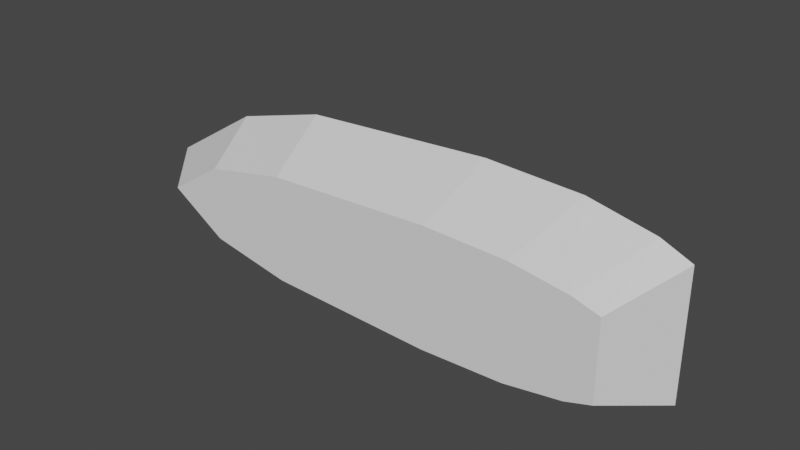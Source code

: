 # Source: MediumShip.blend  (saved by Blender 2.93.21; exported with 4.5.12 LTS)
import bpy
from mathutils import Matrix  # noqa: F401  (used for matrix-valued properties, if any)

bpy.ops.wm.read_factory_settings(use_empty=True)
scene = bpy.context.scene
scene.name = 'Scene'

# ---- collections
col_collection = bpy.data.collections.new('Collection'); scene.collection.children.link(col_collection)

# ---- world
world_world = bpy.data.worlds.new('World'); scene.world = world_world
world_world.use_nodes = True; world_world.node_tree.nodes.clear()
_N = world_world.node_tree.nodes; _L = world_world.node_tree.links
n0 = _N.new('ShaderNodeOutputWorld'); n0.name = 'World Output'; n0.location = (300, 300)
n1 = _N.new('ShaderNodeBackground'); n1.name = 'Background'; n1.location = (10, 300)
n1.inputs[0].default_value = (0.05088, 0.05088, 0.05088, 1.0)
_L.new(n1.outputs[0], n0.inputs[0])
n0.is_active_output = True
world_world.color = (0.05088, 0.05088, 0.05088)
world_world.use_sun_shadow = False
world_world.sun_shadow_jitter_overblur = 0.0

# ---- meshes
me_cube_001 = bpy.data.meshes.new('Cube.001')
me_cube_001.from_pydata([(-0.2685, -2.235e-08, 0.1816), (-0.3305, 0.2478, 0.2955), (-0.2685, 2.235e-08, -0.1816), (-0.3305, 0.2478, -0.2955), (0.3029, -2.495e-08, 0.2031), (0.3305, 0.2478, 0.3305), (0.3029, 2.495e-08, -0.2031), (0.3305, 0.2478, -0.3305), (-0.5543, -1.49e-08, 0.1266), (-0.6609, 0.2478, 0.2059), (-0.5543, 1.49e-08, -0.1266), (-0.6609, 0.2478, -0.2059), (0.5886, -2.235e-08, 0.1928), (0.6609, 0.2478, 0.3137), (0.5886, 2.235e-08, -0.1928), (0.6609, 0.2478, -0.3137), (-0.753, 0.0, 0.0), (-0.9914, 0.2478, 1.871e-08), (-0.753, 0.0, 0.0), (-0.9914, 0.2478, 1.871e-08), (0.8743, -2.235e-08, 0.1345), (0.9914, 0.2478, 0.2189), (0.8743, 2.235e-08, -0.1345), (0.9914, 0.2478, -0.2189), (0.8877, 0.2478, 0.2641), (0.8877, 0.2478, -0.2641), (0.7847, 2.235e-08, -0.1624), (0.7847, -2.235e-08, 0.1624), (-0.2455, 0.2354, -0.1502), (-0.2455, 0.2354, 0.1502), (-0.09391, 0.5358, -0.1051), (-0.09391, 0.5358, 0.1051), (0.7652, 0.2354, -0.1502), (0.7652, 0.2354, 0.1502), (0.6136, 0.5358, -0.1051), (0.6136, 0.5358, 0.1051)], [], [(1, 3, 11, 9), (2, 3, 7, 6), (5, 4, 12, 13), (4, 5, 1, 0), (2, 6, 4, 0), (7, 3, 1, 5), (11, 10, 18, 19), (2, 0, 8, 10), (3, 2, 10, 11), (0, 1, 9, 8), (25, 24, 21, 23), (4, 6, 14, 12), (7, 5, 13, 15), (6, 7, 15, 14), (16, 17, 19, 18), (8, 9, 17, 16), (9, 11, 19, 17), (10, 8, 16, 18), (22, 23, 21, 20), (26, 25, 23, 22), (24, 27, 20, 21), (27, 26, 22, 20), (12, 14, 26, 27), (13, 12, 27, 24), (14, 15, 25, 26), (15, 13, 24, 25), (28, 29, 31, 30), (30, 31, 35, 34), (34, 35, 33, 32), (32, 33, 29, 28), (30, 34, 32, 28), (35, 31, 29, 33)])
_uv = me_cube_001.uv_layers.new(name='UVMap')
_uv.uv.foreach_set('vector', [0.875, 0.75, 0.875, 0.5, 0.875, 0.5, 0.875, 0.75, 0.375, 0.25, 0.625, 0.25, 0.625, 0.5, 0.375, 0.5, 0.625, 0.75, 0.375, 0.75, 0.375, 0.75, 0.625, 0.75, 0.375, 0.75, 0.625, 0.75, 0.625, 1.0, 0.375, 1.0, 0.125, 0.5, 0.375, 0.5, 0.375, 0.75, 0.125, 0.75, 0.625, 0.5, 0.875, 0.5, 0.875, 0.75, 0.625, 0.75, 0.625, 0.25, 0.375, 0.25, 0.375, 0.25, 0.625, 0.25, 0.125, 0.5, 0.125, 0.75, 0.125, 0.75, 0.125, 0.5, 0.625, 0.25, 0.375, 0.25, 0.375, 0.25, 0.625, 0.25, 0.375, 1.0, 0.625, 1.0, 0.625, 1.0, 0.375, 1.0, 0.625, 0.5, 0.625, 0.75, 0.625, 0.75, 0.625, 0.5, 0.375, 0.75, 0.375, 0.5, 0.375, 0.5, 0.375, 0.75, 0.625, 0.5, 0.625, 0.75, 0.625, 0.75, 0.625, 0.5, 0.375, 0.5, 0.625, 0.5, 0.625, 0.5, 0.375, 0.5, 0.375, 0.0, 0.625, 0.0, 0.625, 0.25, 0.375, 0.25, 0.375, 1.0, 0.625, 1.0, 0.625, 1.0, 0.375, 1.0, 0.875, 0.75, 0.875, 0.5, 0.875, 0.5, 0.875, 0.75, 0.125, 0.5, 0.125, 0.75, 0.125, 0.75, 0.125, 0.5, 0.375, 0.5, 0.625, 0.5, 0.625, 0.75, 0.375, 0.75, 0.375, 0.5, 0.625, 0.5, 0.625, 0.5, 0.375, 0.5, 0.625, 0.75, 0.375, 0.75, 0.375, 0.75, 0.625, 0.75, 0.375, 0.75, 0.375, 0.5, 0.375, 0.5, 0.375, 0.75, 0.375, 0.75, 0.375, 0.5, 0.375, 0.5, 0.375, 0.75, 0.625, 0.75, 0.375, 0.75, 0.375, 0.75, 0.625, 0.75, 0.375, 0.5, 0.625, 0.5, 0.625, 0.5, 0.375, 0.5, 0.625, 0.5, 0.625, 0.75, 0.625, 0.75, 0.625, 0.5, 0.375, 0.0, 0.625, 0.0, 0.625, 0.25, 0.375, 0.25, 0.375, 0.25, 0.625, 0.25, 0.625, 0.5, 0.375, 0.5, 0.375, 0.5, 0.625, 0.5, 0.625, 0.75, 0.375, 0.75, 0.375, 0.75, 0.625, 0.75, 0.625, 1.0, 0.375, 1.0, 0.125, 0.5, 0.375, 0.5, 0.375, 0.75, 0.125, 0.75, 0.625, 0.5, 0.875, 0.5, 0.875, 0.75, 0.625, 0.75])
me_cube_001.use_remesh_fix_poles = True
me_cube_001.use_remesh_preserve_attributes = False
me_cube_001.update()

# ---- objects
ob_ship = bpy.data.objects.new('Ship', me_cube_001)

# ---- transforms, parenting, visibility, modifiers, constraints
ob_ship.location = (0.0, 0.0, 0.0)

# ---- collection membership
col_collection.objects.link(ob_ship)

# ---- scene / render settings (as saved in the file)
scene.frame_start = 1; scene.frame_end = 250; scene.frame_set(1)
scene.render.engine = 'BLENDER_EEVEE_NEXT'
scene.cycles.use_denoising = False
scene.cycles.samples = 128
scene.cycles.sampling_pattern = 'TABULATED_SOBOL'
scene.cycles.use_adaptive_sampling = False
scene.cycles.use_light_tree = False
scene.view_settings.view_transform = 'Filmic'
bpy.context.view_layer.update()

# ---- added for rendering (the .blend has no active camera and no usable light): camera, sun
cam_auto = bpy.data.cameras.new('AutoCamera')
cam_auto.lens = 50.0
cam_auto.sensor_width = 36.0
cam_auto.clip_end = 1000.0
ob_auto_camera = bpy.data.objects.new('AutoCamera', cam_auto)
scene.collection.objects.link(ob_auto_camera)
ob_auto_camera.location = (1.99621, -2.12757, 1.59697)
ob_auto_camera.rotation_euler = (1.09748, -7.21219e-08, 0.694738)
scene.camera = ob_auto_camera
light_auto_sun = bpy.data.lights.new('AutoSun', 'SUN')
light_auto_sun.energy = 3.0
light_auto_sun.angle = 0.0523599
ob_auto_sun = bpy.data.objects.new('AutoSun', light_auto_sun)
scene.collection.objects.link(ob_auto_sun)
ob_auto_sun.rotation_euler = (0.872665, 0.174533, 0.523599)
bpy.context.view_layer.update()
